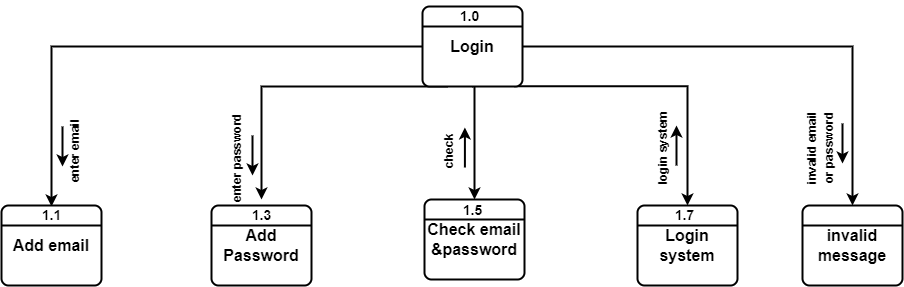

The diagram above was exported from draw.io. Its source (the exported page's mxGraphModel, read from the mxfile embedded in the PNG):
<mxGraphModel dx="1038" dy="579" grid="1" gridSize="10" guides="1" tooltips="1" connect="1" arrows="1" fold="1" page="1" pageScale="1" pageWidth="850" pageHeight="1100" math="0" shadow="0">
  <root>
    <mxCell id="0" />
    <mxCell id="1" parent="0" />
    <mxCell id="9ZZdE0EuLJSTBAjXtSm6-72" style="edgeStyle=orthogonalEdgeStyle;rounded=0;orthogonalLoop=1;jettySize=auto;html=1;exitX=0;exitY=0.5;exitDx=0;exitDy=0;strokeWidth=2;fontSize=14;" parent="1" source="9ZZdE0EuLJSTBAjXtSm6-6" edge="1">
      <mxGeometry relative="1" as="geometry">
        <mxPoint x="89" y="360" as="targetPoint" />
      </mxGeometry>
    </mxCell>
    <mxCell id="9ZZdE0EuLJSTBAjXtSm6-73" style="edgeStyle=orthogonalEdgeStyle;rounded=0;orthogonalLoop=1;jettySize=auto;html=1;exitX=0.25;exitY=1;exitDx=0;exitDy=0;strokeWidth=2;fontSize=14;" parent="1" source="9ZZdE0EuLJSTBAjXtSm6-6" target="9ZZdE0EuLJSTBAjXtSm6-62" edge="1">
      <mxGeometry relative="1" as="geometry">
        <Array as="points">
          <mxPoint x="299" y="240" />
        </Array>
      </mxGeometry>
    </mxCell>
    <mxCell id="9ZZdE0EuLJSTBAjXtSm6-74" style="edgeStyle=orthogonalEdgeStyle;rounded=0;orthogonalLoop=1;jettySize=auto;html=1;exitX=0.92;exitY=0.997;exitDx=0;exitDy=0;strokeWidth=2;fontSize=14;entryX=0.5;entryY=0;entryDx=0;entryDy=0;exitPerimeter=0;" parent="1" source="9ZZdE0EuLJSTBAjXtSm6-6" target="9ZZdE0EuLJSTBAjXtSm6-63" edge="1">
      <mxGeometry relative="1" as="geometry">
        <Array as="points">
          <mxPoint x="725" y="240" />
        </Array>
      </mxGeometry>
    </mxCell>
    <mxCell id="9ZZdE0EuLJSTBAjXtSm6-75" style="edgeStyle=orthogonalEdgeStyle;rounded=0;orthogonalLoop=1;jettySize=auto;html=1;exitX=1;exitY=0.5;exitDx=0;exitDy=0;strokeWidth=2;fontSize=14;entryX=0.5;entryY=0;entryDx=0;entryDy=0;" parent="1" source="9ZZdE0EuLJSTBAjXtSm6-6" target="9ZZdE0EuLJSTBAjXtSm6-66" edge="1">
      <mxGeometry relative="1" as="geometry">
        <mxPoint x="739" y="360" as="targetPoint" />
        <Array as="points">
          <mxPoint x="890" y="200" />
        </Array>
      </mxGeometry>
    </mxCell>
    <mxCell id="9ZZdE0EuLJSTBAjXtSm6-134" style="edgeStyle=orthogonalEdgeStyle;rounded=0;orthogonalLoop=1;jettySize=auto;html=1;exitX=0.5;exitY=1;exitDx=0;exitDy=0;entryX=0.5;entryY=0;entryDx=0;entryDy=0;strokeWidth=2;fontSize=12;" parent="1" source="9ZZdE0EuLJSTBAjXtSm6-6" target="9ZZdE0EuLJSTBAjXtSm6-88" edge="1">
      <mxGeometry relative="1" as="geometry">
        <Array as="points">
          <mxPoint x="512" y="240" />
        </Array>
      </mxGeometry>
    </mxCell>
    <mxCell id="9ZZdE0EuLJSTBAjXtSm6-6" value="&lt;span style=&quot;font-size: 16px;&quot;&gt;&lt;b&gt;Login&lt;/b&gt;&lt;/span&gt;" style="rounded=1;whiteSpace=wrap;html=1;absoluteArcSize=1;arcSize=14;strokeWidth=2;" parent="1" vertex="1">
      <mxGeometry x="460" y="160" width="100" height="80" as="geometry" />
    </mxCell>
    <mxCell id="9ZZdE0EuLJSTBAjXtSm6-8" value="" style="endArrow=none;html=1;rounded=0;exitX=0;exitY=0.25;exitDx=0;exitDy=0;entryX=1;entryY=0.25;entryDx=0;entryDy=0;strokeWidth=2;" parent="1" source="9ZZdE0EuLJSTBAjXtSm6-6" target="9ZZdE0EuLJSTBAjXtSm6-6" edge="1">
      <mxGeometry width="50" height="50" relative="1" as="geometry">
        <mxPoint x="400" y="330" as="sourcePoint" />
        <mxPoint x="450" y="280" as="targetPoint" />
      </mxGeometry>
    </mxCell>
    <mxCell id="9ZZdE0EuLJSTBAjXtSm6-60" value="&lt;b&gt;&lt;font style=&quot;font-size: 16px;&quot;&gt;Add Password&lt;br&gt;&lt;/font&gt;&lt;/b&gt;" style="rounded=1;whiteSpace=wrap;html=1;absoluteArcSize=1;arcSize=14;strokeWidth=2;" parent="1" vertex="1">
      <mxGeometry x="249" y="359" width="100" height="80" as="geometry" />
    </mxCell>
    <mxCell id="9ZZdE0EuLJSTBAjXtSm6-61" value="" style="endArrow=none;html=1;rounded=0;exitX=0;exitY=0.25;exitDx=0;exitDy=0;entryX=1;entryY=0.25;entryDx=0;entryDy=0;strokeWidth=2;" parent="1" source="9ZZdE0EuLJSTBAjXtSm6-60" target="9ZZdE0EuLJSTBAjXtSm6-60" edge="1">
      <mxGeometry width="50" height="50" relative="1" as="geometry">
        <mxPoint x="260" y="526" as="sourcePoint" />
        <mxPoint x="310" y="476" as="targetPoint" />
      </mxGeometry>
    </mxCell>
    <mxCell id="9ZZdE0EuLJSTBAjXtSm6-62" value="&lt;b&gt;&lt;font style=&quot;font-size: 14px;&quot;&gt;1.3&lt;/font&gt;&lt;/b&gt;" style="text;html=1;align=center;verticalAlign=middle;resizable=0;points=[];autosize=1;strokeColor=none;fillColor=none;fontSize=16;" parent="1" vertex="1">
      <mxGeometry x="279" y="353" width="40" height="30" as="geometry" />
    </mxCell>
    <mxCell id="9ZZdE0EuLJSTBAjXtSm6-63" value="&lt;span style=&quot;font-size: 16px;&quot;&gt;&lt;b&gt;Login&lt;br&gt;system&lt;br&gt;&lt;/b&gt;&lt;/span&gt;" style="rounded=1;whiteSpace=wrap;html=1;absoluteArcSize=1;arcSize=14;strokeWidth=2;" parent="1" vertex="1">
      <mxGeometry x="675" y="359" width="100" height="80" as="geometry" />
    </mxCell>
    <mxCell id="9ZZdE0EuLJSTBAjXtSm6-64" value="" style="endArrow=none;html=1;rounded=0;exitX=0;exitY=0.25;exitDx=0;exitDy=0;entryX=1;entryY=0.25;entryDx=0;entryDy=0;strokeWidth=2;" parent="1" source="9ZZdE0EuLJSTBAjXtSm6-63" target="9ZZdE0EuLJSTBAjXtSm6-63" edge="1">
      <mxGeometry width="50" height="50" relative="1" as="geometry">
        <mxPoint x="500" y="529" as="sourcePoint" />
        <mxPoint x="550" y="479" as="targetPoint" />
      </mxGeometry>
    </mxCell>
    <mxCell id="9ZZdE0EuLJSTBAjXtSm6-65" value="&lt;b&gt;&lt;font style=&quot;font-size: 14px;&quot;&gt;1.7&lt;/font&gt;&lt;/b&gt;" style="text;html=1;align=center;verticalAlign=middle;resizable=0;points=[];autosize=1;strokeColor=none;fillColor=none;fontSize=16;" parent="1" vertex="1">
      <mxGeometry x="702" y="353" width="40" height="30" as="geometry" />
    </mxCell>
    <mxCell id="9ZZdE0EuLJSTBAjXtSm6-66" value="&lt;b&gt;&lt;font style=&quot;font-size: 16px;&quot;&gt;invalid&lt;br&gt;message&lt;br&gt;&lt;/font&gt;&lt;/b&gt;" style="rounded=1;whiteSpace=wrap;html=1;absoluteArcSize=1;arcSize=14;strokeWidth=2;" parent="1" vertex="1">
      <mxGeometry x="840" y="359" width="100" height="80" as="geometry" />
    </mxCell>
    <mxCell id="9ZZdE0EuLJSTBAjXtSm6-67" value="" style="endArrow=none;html=1;rounded=0;exitX=0;exitY=0.25;exitDx=0;exitDy=0;entryX=1;entryY=0.25;entryDx=0;entryDy=0;strokeWidth=2;" parent="1" source="9ZZdE0EuLJSTBAjXtSm6-66" target="9ZZdE0EuLJSTBAjXtSm6-66" edge="1">
      <mxGeometry width="50" height="50" relative="1" as="geometry">
        <mxPoint x="700" y="529" as="sourcePoint" />
        <mxPoint x="750" y="479" as="targetPoint" />
      </mxGeometry>
    </mxCell>
    <mxCell id="9ZZdE0EuLJSTBAjXtSm6-69" value="&lt;b&gt;&lt;font style=&quot;font-size: 16px;&quot;&gt;Add email&lt;/font&gt;&lt;/b&gt;" style="rounded=1;whiteSpace=wrap;html=1;absoluteArcSize=1;arcSize=14;strokeWidth=2;" parent="1" vertex="1">
      <mxGeometry x="39" y="359" width="100" height="80" as="geometry" />
    </mxCell>
    <mxCell id="9ZZdE0EuLJSTBAjXtSm6-70" value="" style="endArrow=none;html=1;rounded=0;exitX=0;exitY=0.25;exitDx=0;exitDy=0;entryX=1;entryY=0.25;entryDx=0;entryDy=0;strokeWidth=2;" parent="1" source="9ZZdE0EuLJSTBAjXtSm6-69" target="9ZZdE0EuLJSTBAjXtSm6-69" edge="1">
      <mxGeometry width="50" height="50" relative="1" as="geometry">
        <mxPoint x="50" y="526" as="sourcePoint" />
        <mxPoint x="100" y="476" as="targetPoint" />
      </mxGeometry>
    </mxCell>
    <mxCell id="9ZZdE0EuLJSTBAjXtSm6-71" value="&lt;b&gt;&lt;font style=&quot;font-size: 14px;&quot;&gt;1.1&lt;/font&gt;&lt;/b&gt;" style="text;html=1;align=center;verticalAlign=middle;resizable=0;points=[];autosize=1;strokeColor=none;fillColor=none;fontSize=16;" parent="1" vertex="1">
      <mxGeometry x="69" y="353" width="40" height="30" as="geometry" />
    </mxCell>
    <mxCell id="9ZZdE0EuLJSTBAjXtSm6-77" value="" style="endArrow=classic;html=1;rounded=0;strokeWidth=2;fontSize=14;" parent="1" edge="1">
      <mxGeometry width="50" height="50" relative="1" as="geometry">
        <mxPoint x="502.41" y="321" as="sourcePoint" />
        <mxPoint x="502.41" y="281" as="targetPoint" />
      </mxGeometry>
    </mxCell>
    <mxCell id="9ZZdE0EuLJSTBAjXtSm6-82" value="" style="endArrow=classic;html=1;rounded=0;strokeWidth=2;fontSize=14;" parent="1" edge="1">
      <mxGeometry width="50" height="50" relative="1" as="geometry">
        <mxPoint x="100" y="280" as="sourcePoint" />
        <mxPoint x="100" y="320" as="targetPoint" />
      </mxGeometry>
    </mxCell>
    <mxCell id="9ZZdE0EuLJSTBAjXtSm6-84" value="&lt;span style=&quot;font-size: 12px;&quot;&gt;&lt;b&gt;enter password&lt;/b&gt;&lt;/span&gt;" style="text;html=1;align=center;verticalAlign=middle;resizable=0;points=[];autosize=1;strokeColor=none;fillColor=none;fontSize=14;rotation=270;" parent="1" vertex="1">
      <mxGeometry x="219" y="297" width="110" height="30" as="geometry" />
    </mxCell>
    <mxCell id="9ZZdE0EuLJSTBAjXtSm6-85" value="&lt;font style=&quot;font-size: 12px;&quot;&gt;&lt;b&gt;enter email&lt;/b&gt;&lt;/font&gt;" style="text;html=1;align=center;verticalAlign=middle;resizable=0;points=[];autosize=1;strokeColor=none;fillColor=none;fontSize=14;rotation=270;" parent="1" vertex="1">
      <mxGeometry x="67" y="290" width="90" height="30" as="geometry" />
    </mxCell>
    <mxCell id="9ZZdE0EuLJSTBAjXtSm6-86" value="&lt;span style=&quot;font-size: 12px;&quot;&gt;&lt;b&gt;login system&lt;/b&gt;&lt;/span&gt;" style="text;html=1;align=center;verticalAlign=middle;resizable=0;points=[];autosize=1;strokeColor=none;fillColor=none;fontSize=14;rotation=270;" parent="1" vertex="1">
      <mxGeometry x="650" y="287" width="100" height="30" as="geometry" />
    </mxCell>
    <mxCell id="9ZZdE0EuLJSTBAjXtSm6-88" value="&lt;span style=&quot;font-size: 16px;&quot;&gt;&lt;b&gt;Check email &amp;amp;password&lt;/b&gt;&lt;/span&gt;" style="rounded=1;whiteSpace=wrap;html=1;absoluteArcSize=1;arcSize=14;strokeWidth=2;" parent="1" vertex="1">
      <mxGeometry x="462" y="353" width="100" height="80" as="geometry" />
    </mxCell>
    <mxCell id="9ZZdE0EuLJSTBAjXtSm6-89" value="" style="endArrow=none;html=1;rounded=0;exitX=0;exitY=0.25;exitDx=0;exitDy=0;entryX=1;entryY=0.25;entryDx=0;entryDy=0;strokeWidth=2;" parent="1" source="9ZZdE0EuLJSTBAjXtSm6-88" target="9ZZdE0EuLJSTBAjXtSm6-88" edge="1">
      <mxGeometry width="50" height="50" relative="1" as="geometry">
        <mxPoint x="410" y="686" as="sourcePoint" />
        <mxPoint x="460" y="636" as="targetPoint" />
      </mxGeometry>
    </mxCell>
    <mxCell id="9ZZdE0EuLJSTBAjXtSm6-116" value="&lt;b&gt;&lt;font style=&quot;font-size: 14px;&quot;&gt;1.0&lt;/font&gt;&lt;/b&gt;" style="text;html=1;align=center;verticalAlign=middle;resizable=0;points=[];autosize=1;strokeColor=none;fillColor=none;fontSize=16;" parent="1" vertex="1">
      <mxGeometry x="487" y="154" width="40" height="30" as="geometry" />
    </mxCell>
    <mxCell id="9ZZdE0EuLJSTBAjXtSm6-131" value="&lt;b&gt;&lt;font style=&quot;font-size: 14px;&quot;&gt;1.5&lt;/font&gt;&lt;/b&gt;" style="text;html=1;align=center;verticalAlign=middle;resizable=0;points=[];autosize=1;strokeColor=none;fillColor=none;fontSize=16;" parent="1" vertex="1">
      <mxGeometry x="490" y="348" width="40" height="30" as="geometry" />
    </mxCell>
    <mxCell id="9ZZdE0EuLJSTBAjXtSm6-139" value="" style="endArrow=classic;html=1;rounded=0;strokeWidth=2;fontSize=14;" parent="1" edge="1">
      <mxGeometry width="50" height="50" relative="1" as="geometry">
        <mxPoint x="714" y="319" as="sourcePoint" />
        <mxPoint x="714" y="279" as="targetPoint" />
      </mxGeometry>
    </mxCell>
    <mxCell id="9ZZdE0EuLJSTBAjXtSm6-143" value="&lt;span style=&quot;font-size: 12px;&quot;&gt;&lt;b&gt;check&lt;/b&gt;&lt;/span&gt;" style="text;html=1;align=center;verticalAlign=middle;resizable=0;points=[];autosize=1;strokeColor=none;fillColor=none;fontSize=14;rotation=270;" parent="1" vertex="1">
      <mxGeometry x="456" y="290" width="60" height="30" as="geometry" />
    </mxCell>
    <mxCell id="9ZZdE0EuLJSTBAjXtSm6-152" value="&lt;span style=&quot;font-size: 12px;&quot;&gt;&lt;b&gt;invalid email &lt;br&gt;or password&lt;/b&gt;&lt;/span&gt;" style="text;html=1;align=center;verticalAlign=middle;resizable=0;points=[];autosize=1;strokeColor=none;fillColor=none;fontSize=14;rotation=270;" parent="1" vertex="1">
      <mxGeometry x="807" y="277" width="100" height="50" as="geometry" />
    </mxCell>
    <mxCell id="9ZZdE0EuLJSTBAjXtSm6-160" value="" style="endArrow=classic;html=1;rounded=0;strokeWidth=2;fontSize=14;" parent="1" edge="1">
      <mxGeometry width="50" height="50" relative="1" as="geometry">
        <mxPoint x="290" y="289" as="sourcePoint" />
        <mxPoint x="290" y="329" as="targetPoint" />
      </mxGeometry>
    </mxCell>
    <mxCell id="9ZZdE0EuLJSTBAjXtSm6-166" value="" style="endArrow=classic;html=1;rounded=0;strokeWidth=2;fontSize=14;" parent="1" edge="1">
      <mxGeometry width="50" height="50" relative="1" as="geometry">
        <mxPoint x="880" y="277" as="sourcePoint" />
        <mxPoint x="880" y="317" as="targetPoint" />
      </mxGeometry>
    </mxCell>
  </root>
</mxGraphModel>